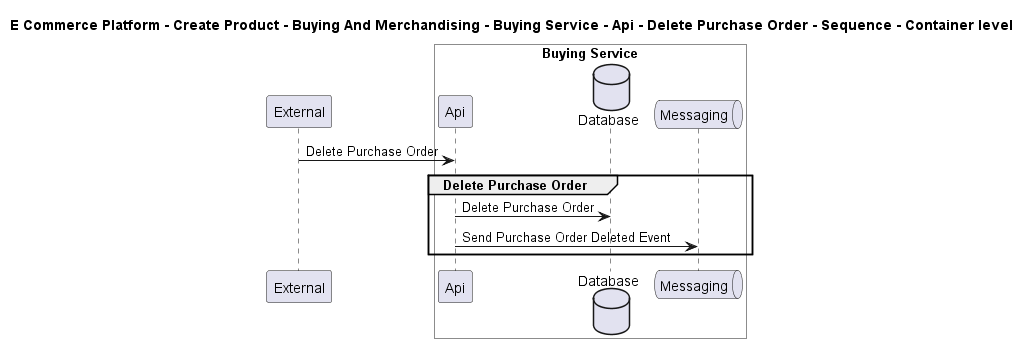

The diagram above was rendered by PlantUML. Its source (embedded in the PNG):
@startuml

title E Commerce Platform - Create Product - Buying And Merchandising - Buying Service - Api - Delete Purchase Order - Sequence - Container level

participant "External" as C4InterFlow.SoftwareSystems.ExternalSystem

box "Buying Service" #White
    participant "Api" as ECommercePlatform.CreateProduct.BuyingAndMerchandising.SoftwareSystems.BuyingService.Containers.Api
    database "Database" as ECommercePlatform.CreateProduct.BuyingAndMerchandising.SoftwareSystems.BuyingService.Containers.Database
    queue "Messaging" as ECommercePlatform.CreateProduct.BuyingAndMerchandising.SoftwareSystems.BuyingService.Containers.Messaging
end box


C4InterFlow.SoftwareSystems.ExternalSystem -> ECommercePlatform.CreateProduct.BuyingAndMerchandising.SoftwareSystems.BuyingService.Containers.Api : Delete Purchase Order
group Delete Purchase Order
ECommercePlatform.CreateProduct.BuyingAndMerchandising.SoftwareSystems.BuyingService.Containers.Api -> ECommercePlatform.CreateProduct.BuyingAndMerchandising.SoftwareSystems.BuyingService.Containers.Database : Delete Purchase Order
ECommercePlatform.CreateProduct.BuyingAndMerchandising.SoftwareSystems.BuyingService.Containers.Api -> ECommercePlatform.CreateProduct.BuyingAndMerchandising.SoftwareSystems.BuyingService.Containers.Messaging : Send Purchase Order Deleted Event
end


@enduml